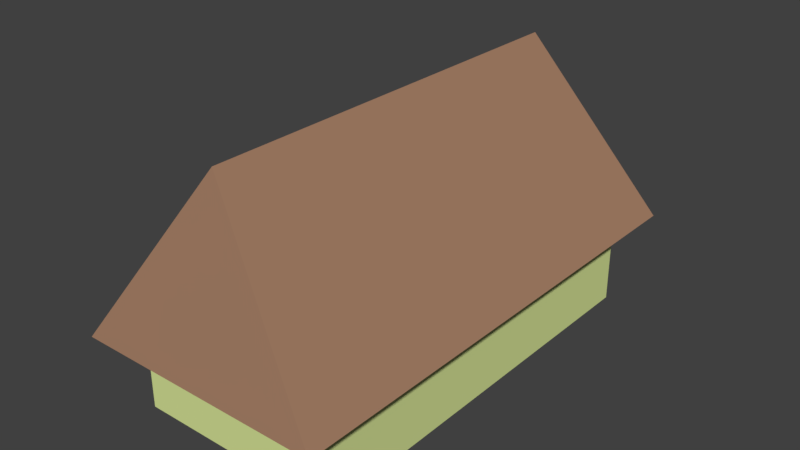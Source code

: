 # Source: Basic_House.blend  (saved by Blender 2.78.0; exported with 4.5.12 LTS)
import bpy
from mathutils import Matrix  # noqa: F401  (used for matrix-valued properties, if any)

bpy.ops.wm.read_factory_settings(use_empty=True)
scene = bpy.context.scene
scene.name = 'Scene'

# ---- collections
col_collection_1 = bpy.data.collections.new('Collection 1'); scene.collection.children.link(col_collection_1)

# ---- materials (node trees are filled in below, after node groups)
mat_cream_render = bpy.data.materials.new('Cream Render')
mat_cream_render.alpha_threshold = 0.0
mat_cream_render.use_transparent_shadow = False
mat_cream_render.diffuse_color = (0.6988, 0.8, 0.3218, 1.0)
mat_cream_render.roughness = 0.5
mat_cream_render.line_color = (0.0, 0.0, 0.0, 1.0)
mat_material = bpy.data.materials.new('Material')
mat_material.alpha_threshold = 0.0
mat_material.use_transparent_shadow = False
mat_material.diffuse_color = (0.3763, 0.2135, 0.1334, 1.0)
mat_material.roughness = 0.5

# ---- material node trees

# ---- world
world_world = bpy.data.worlds.new('World'); scene.world = world_world
world_world.color = (0.05088, 0.05088, 0.05088)
world_world.use_sun_shadow = False
world_world.sun_shadow_jitter_overblur = 0.0
world_world.cycles.sampling_method = 'MANUAL'

# ---- meshes
me_cube_001 = bpy.data.meshes.new('Cube.001')
me_cube_001.from_pydata([(4.4, 1.6, -8.85), (-0.4, 1.6, -8.85), (4.4, 1.6, 0.75), (-0.4, 1.6, 0.75), (2.0, 5.0, -8.0), (2.0, 5.0, 1.986e-08)], [], [(1, 0, 2, 3), (1, 3, 5, 4), (4, 5, 2, 0), (4, 0, 1), (5, 3, 2)])
me_cube_001.polygons.foreach_set('material_index', [1, 1, 1, 1, 1])
_uv = me_cube_001.uv_layers.new(name='UVMap')
_uv.uv.foreach_set('vector', [0.0, 0.0, 1.0, 0.0, 1.0, 1.0, 0.0, 1.0, 0.0, 0.0, 1.0, 0.0, 1.0, 1.0, 0.0, 1.0, 0.0, 0.0, 1.0, 0.0, 1.0, 1.0, 0.0, 1.0, 0.0, 0.0, 1.0, 0.0, 1.0, 1.0, 0.0, 0.0, 1.0, 0.0, 1.0, 1.0])
me_cube_001.materials.append(mat_cream_render)
me_cube_001.materials.append(mat_material)
me_cube_001.use_remesh_preserve_volume = False
me_cube_001.use_remesh_preserve_attributes = False
me_cube_001.use_mirror_vertex_groups = False
me_cube_001.update()
me_cube = bpy.data.meshes.new('Cube')
me_cube.from_pydata([(4.0, 7.937e-09, -8.0), (4.0, 2.265e-07, -3.0), (9.537e-07, 2.265e-07, -3.0), (1.431e-06, 7.937e-09, -8.0), (4.0, 2.0, -8.0), (4.0, 2.0, -3.0), (4.768e-07, 2.0, -3.0), (9.537e-07, 2.0, -8.0), (4.0, 1.828e-07, -4.0), (9.537e-07, 1.828e-07, -4.0), (4.0, 2.0, -4.0), (9.537e-07, 2.0, -4.0), (4.0, 1.042e-14, 2.384e-07), (0.0, 0.0, 0.0), (4.0, 2.0, 6.278e-07), (-2.384e-07, 2.0, -3.258e-07)], [], [(8, 1, 2, 9), (10, 11, 6, 5), (8, 10, 5, 1), (2, 1, 12, 13), (9, 11, 7, 3), (4, 0, 3, 7), (2, 6, 11, 9), (0, 4, 10, 8), (4, 7, 11, 10), (0, 8, 9, 3), (12, 14, 15, 13), (5, 6, 15, 14), (6, 2, 13, 15), (1, 5, 14, 12)])
_uv = me_cube.uv_layers.new(name='UVMap')
_uv.uv.foreach_set('vector', [0.0, 0.0, 1.0, 0.0, 1.0, 1.0, 0.0, 1.0, 0.0, 0.0, 1.0, 0.0, 1.0, 1.0, 0.0, 1.0, 0.0, 0.0, 1.0, 0.0, 1.0, 1.0, 0.0, 1.0, 0.0, 0.0, 1.0, 0.0, 1.0, 1.0, 0.0, 1.0, 0.0, 0.0, 1.0, 0.0, 1.0, 1.0, 0.0, 1.0, 0.0, 0.0, 1.0, 0.0, 1.0, 1.0, 0.0, 1.0, 0.0, 0.0, 1.0, 0.0, 1.0, 1.0, 0.0, 1.0, 0.0, 0.0, 1.0, 0.0, 1.0, 1.0, 0.0, 1.0, 0.0, 0.0, 1.0, 0.0, 1.0, 1.0, 0.0, 1.0, 0.0, 0.0, 1.0, 0.0, 1.0, 1.0, 0.0, 1.0, 0.0, 0.0, 1.0, 0.0, 1.0, 1.0, 0.0, 1.0, 0.0, 0.0, 1.0, 0.0, 1.0, 1.0, 0.0, 1.0, 0.0, 0.0, 1.0, 0.0, 1.0, 1.0, 0.0, 1.0, 0.0, 0.0, 1.0, 0.0, 1.0, 1.0, 0.0, 1.0])
me_cube.materials.append(mat_cream_render)
me_cube.use_remesh_preserve_volume = False
me_cube.use_remesh_preserve_attributes = False
me_cube.use_mirror_vertex_groups = False
me_cube.update()

# ---- objects
ob_standard_roof = bpy.data.objects.new('Standard Roof', me_cube_001)
ob_standard_house = bpy.data.objects.new('Standard House', me_cube)

# ---- transforms, parenting, visibility, modifiers, constraints
ob_standard_roof.location = (0.0, 0.0, 0.0)
ob_standard_roof.rotation_euler = (1.571, 0.0, 0.0)
ob_standard_roof.lock_rotations_4d = False
ob_standard_roof.empty_display_type = 'ARROWS'
ob_standard_roof.lineart.crease_threshold = 0.0
ob_standard_house.location = (0.0, 0.0, 0.0)
ob_standard_house.rotation_euler = (1.571, 0.0, 0.0)
ob_standard_house.lock_rotations_4d = False
ob_standard_house.empty_display_type = 'ARROWS'
ob_standard_house.lineart.crease_threshold = 0.0

# ---- collection membership
col_collection_1.objects.link(ob_standard_roof)
col_collection_1.objects.link(ob_standard_house)

# ---- scene / render settings (as saved in the file)
scene.frame_start = 1; scene.frame_end = 250; scene.frame_set(1)
scene.render.engine = 'BLENDER_EEVEE_NEXT'
scene.render.resolution_percentage = 50
scene.render.dither_intensity = 0.0
scene.cycles.use_denoising = False
scene.cycles.samples = 128
scene.cycles.sampling_pattern = 'TABULATED_SOBOL'
scene.cycles.light_sampling_threshold = 0.0
scene.cycles.use_adaptive_sampling = False
scene.cycles.use_light_tree = False
scene.cycles.blur_glossy = 0.0
scene.cycles.sample_clamp_indirect = 0.0
scene.view_settings.view_transform = 'Standard'
bpy.context.view_layer.update()

# ---- added for rendering (the .blend has no active camera and no usable light): camera, sun
cam_auto = bpy.data.cameras.new('AutoCamera')
cam_auto.lens = 50.0
cam_auto.sensor_width = 36.0
cam_auto.clip_end = 1000.0
ob_auto_camera = bpy.data.objects.new('AutoCamera', cam_auto)
scene.collection.objects.link(ob_auto_camera)
ob_auto_camera.location = (12.9552, -9.09627, 11.2642)
ob_auto_camera.rotation_euler = (1.09748, -7.21219e-08, 0.694738)
scene.camera = ob_auto_camera
light_auto_sun = bpy.data.lights.new('AutoSun', 'SUN')
light_auto_sun.energy = 3.0
light_auto_sun.angle = 0.0523599
ob_auto_sun = bpy.data.objects.new('AutoSun', light_auto_sun)
scene.collection.objects.link(ob_auto_sun)
ob_auto_sun.rotation_euler = (0.872665, 0.174533, 0.523599)
bpy.context.view_layer.update()
